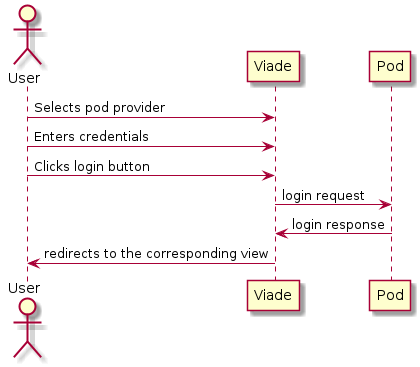

The diagram above was rendered by PlantUML. Its source (embedded in the PNG):
@startuml
actor User
User -> Viade: Selects pod provider
User -> Viade: Enters credentials
User -> Viade: Clicks login button
Viade -> Pod: login request
Pod -> Viade: login response
Viade -> User: redirects to the corresponding view
@enduml